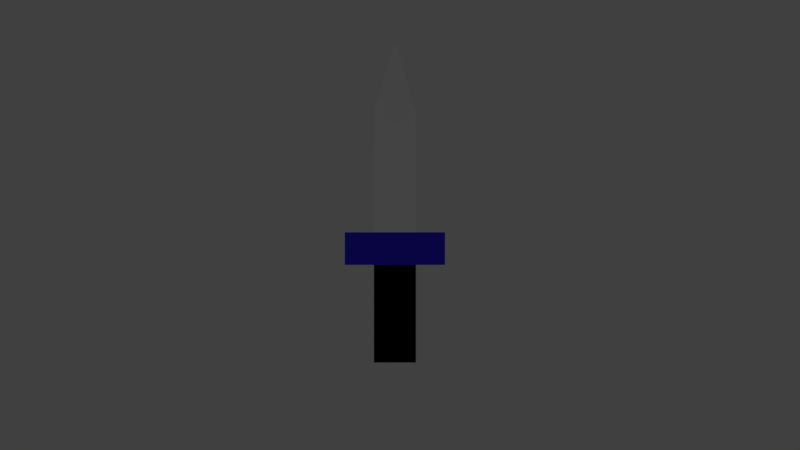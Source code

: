# Source: throwey_rigged.blend  (saved by Blender 2.78.0; exported with 4.5.12 LTS)
import bpy
from mathutils import Matrix  # noqa: F401  (used for matrix-valued properties, if any)

bpy.ops.wm.read_factory_settings(use_empty=True)
scene = bpy.context.scene
scene.name = 'Scene'

# ---- collections
col_collection_1 = bpy.data.collections.new('Collection 1'); scene.collection.children.link(col_collection_1)
col_collection_1.hide_render = True
col_collection_1.hide_viewport = True
col_collection_2 = bpy.data.collections.new('Collection 2'); scene.collection.children.link(col_collection_2)

# ---- materials (node trees are filled in below, after node groups)
mat_skin = bpy.data.materials.new('Skin')
mat_skin.alpha_threshold = 0.0
mat_skin.use_transparent_shadow = False
mat_skin.diffuse_color = (1.0, 1.0, 1.0, 1.0)
mat_skin.roughness = 0.5
mat_skin.specular_intensity = 0.0
mat_collar_trim = bpy.data.materials.new('Collar Trim')
mat_collar_trim.alpha_threshold = 0.0
mat_collar_trim.use_transparent_shadow = False
mat_collar_trim.diffuse_color = (0.0, 0.0, 0.0, 1.0)
mat_collar_trim.roughness = 0.5
mat_collar_trim.specular_intensity = 0.0
mat_shirt = bpy.data.materials.new('Shirt')
mat_shirt.alpha_threshold = 0.0
mat_shirt.use_transparent_shadow = False
mat_shirt.diffuse_color = (0.04956, 0.02633, 1.0, 1.0)
mat_shirt.roughness = 0.5
mat_shirt.specular_intensity = 0.0
mat_pants = bpy.data.materials.new('Pants')
mat_pants.alpha_threshold = 0.0
mat_pants.use_transparent_shadow = False
mat_pants.diffuse_color = (0.09119, 0.1022, 0.6619, 1.0)
mat_pants.roughness = 0.5
mat_pants.specular_intensity = 0.0

# ---- material node trees

# ---- world
world_world = bpy.data.worlds.new('World'); scene.world = world_world
world_world.color = (0.05088, 0.05088, 0.05088)
world_world.use_sun_shadow = False
world_world.sun_shadow_jitter_overblur = 0.0
world_world.cycles.sampling_method = 'MANUAL'

# ---- cameras
cam_camera = bpy.data.cameras.new('Camera')
cam_camera.clip_end = 100.0
cam_camera.lens = 35.0
cam_camera.sensor_width = 32.0
cam_camera.sensor_height = 18.0
cam_camera.ortho_scale = 7.314
cam_camera.dof.focus_distance = 0.0
cam_camera.dof.aperture_fstop = 128.0

# ---- lights
light_lamp = bpy.data.lights.new('Lamp', 'POINT')
light_lamp.transmission_factor = 0.0
light_lamp.cutoff_distance = 30.0
light_lamp.energy = 100.0
light_lamp.shadow_buffer_clip_start = 1.001
light_lamp.shadow_soft_size = 0.1
light_lamp.shadow_maximum_resolution = 0.006
light_lamp.use_absolute_resolution = True
light_point = bpy.data.lights.new('Point', 'AREA')
light_point.transmission_factor = 0.0
light_point.energy = 15.71
light_point.shadow_buffer_clip_start = 0.5
light_point.shadow_soft_size = 0.1
light_point.shadow_maximum_resolution = 0.006
light_point.use_absolute_resolution = True
light_point.size = 0.1
light_point.size_y = 0.1

# ---- meshes
me_plane = bpy.data.meshes.new('Plane')
me_plane.from_pydata([(-1.0, -1.0, 0.0), (-1.0, 1.0, 0.0), (-1.0, -0.4335, 0.0), (-2.029, -1.0, 0.0), (-1.777, -0.8352, 0.0), (-1.0, -1.932, 0.0), (-2.029, -1.932, 0.0), (-1.0, 0.7379, 0.0), (-1.579, 0.9173, 0.0), (-2.056, 0.7379, 0.0), (-1.333, 0.9586, 0.0), (-1.333, 0.7379, 0.0), (-2.056, -0.1585, 0.0), (-1.333, -0.1585, 0.0), (-0.3481, 1.0, 0.0), (-0.3481, -0.4335, 0.0), (-0.3481, -0.5994, 0.0), (-0.3481, 0.7379, 0.0), (-0.3481, 1.114, 0.0), (-1.027, 1.35, 0.0), (-1.027, 1.827, 0.0), (-0.399, 1.986, 0.0), (-1.0, -0.2933, 0.0), (-0.3481, -0.2933, 0.0), (-2.056, 0.03717, 0.0), (-1.333, 0.03717, 0.0), (-2.583, -0.1693, 0.0), (-2.583, -0.09209, 0.0), (-2.159, -0.02831, 0.0), (-2.159, -0.09304, 0.0), (-2.056, -0.3683, 0.0), (-1.333, -0.3683, 0.0), (-1.333, 0.08097, 0.0), (-2.056, 0.08097, 0.0), (-1.333, 0.1252, 0.0), (-2.056, 0.1252, 0.0), (-2.029, -1.825, 0.0), (-1.0, -1.825, 0.0), (-0.3481, 0.4069, 0.0), (-1.0, 0.4069, 0.0), (-1.0, 0.1021, 0.0), (-0.3481, 0.1021, 0.0), (1.0, -1.0, 0.0), (1.0, 1.0, 0.0), (1.0, -0.4335, 0.0), (0.0, -0.5994, 0.0), (0.0, 1.0, 0.0), (0.0, -0.4335, 0.0), (2.029, -1.0, 0.0), (1.777, -0.8352, 0.0), (1.0, -1.932, 0.0), (2.029, -1.932, 0.0), (1.0, 0.7379, 0.0), (0.0, 0.7379, 0.0), (1.579, 0.9173, 0.0), (2.056, 0.7379, 0.0), (1.333, 0.9586, 0.0), (1.333, 0.7379, 0.0), (2.056, -0.1585, 0.0), (1.333, -0.1585, 0.0), (0.3481, 1.0, 0.0), (0.3481, -0.4335, 0.0), (0.3481, -0.5994, 0.0), (0.3481, 0.7379, 0.0), (0.0, 1.114, 0.0), (0.3481, 1.114, 0.0), (0.0, 1.35, 0.0), (1.027, 1.35, 0.0), (0.0, 1.827, 0.0), (1.027, 1.827, 0.0), (0.0, 2.011, 0.0), (0.399, 1.986, 0.0), (1.0, -0.2933, 0.0), (0.0, -0.2933, 0.0), (0.3481, -0.2933, 0.0), (2.056, 0.03717, 0.0), (1.333, 0.03717, 0.0), (2.583, -0.1693, 0.0), (2.583, -0.09209, 0.0), (2.159, -0.02831, 0.0), (2.159, -0.09304, 0.0), (2.056, -0.3683, 0.0), (1.333, -0.3683, 0.0), (1.333, 0.08097, 0.0), (2.056, 0.08097, 0.0), (1.333, 0.1252, 0.0), (2.056, 0.1252, 0.0), (2.029, -1.825, 0.0), (1.0, -1.825, 0.0), (0.0, 0.4069, 0.0), (0.3481, 0.4069, 0.0), (1.0, 0.4069, 0.0), (1.0, 0.1021, 0.0), (0.0, 0.1021, 0.0), (0.3481, 0.1021, 0.0)], [], [(16, 45, 47, 15), (17, 53, 46, 14), (0, 2, 4, 3), (37, 36, 6, 5), (38, 89, 53, 17), (11, 10, 8, 9), (7, 1, 10, 11), (25, 24, 12, 13), (39, 38, 17, 7), (7, 17, 14, 1), (0, 16, 15, 2), (14, 46, 64, 18), (18, 64, 66, 19), (19, 66, 68, 20), (20, 68, 70, 21), (2, 15, 23, 22), (15, 47, 73, 23), (32, 33, 24, 25), (29, 28, 27, 26), (12, 24, 28, 29), (13, 12, 30, 31), (34, 35, 33, 32), (11, 9, 35, 34), (0, 3, 36, 37), (40, 41, 38, 39), (41, 93, 89, 38), (23, 73, 93, 41), (22, 23, 41, 40), (62, 61, 47, 45), (63, 60, 46, 53), (42, 48, 49, 44), (88, 50, 51, 87), (90, 63, 53, 89), (57, 55, 54, 56), (52, 57, 56, 43), (76, 59, 58, 75), (91, 52, 63, 90), (52, 43, 60, 63), (42, 44, 61, 62), (60, 65, 64, 46), (65, 67, 66, 64), (67, 69, 68, 66), (69, 71, 70, 68), (44, 72, 74, 61), (61, 74, 73, 47), (83, 76, 75, 84), (80, 77, 78, 79), (58, 80, 79, 75), (59, 82, 81, 58), (85, 83, 84, 86), (57, 85, 86, 55), (42, 88, 87, 48), (92, 91, 90, 94), (94, 90, 89, 93), (74, 94, 93, 73), (72, 92, 94, 74)])
me_plane.polygons.foreach_set('use_smooth', [True] * 56)
me_plane.polygons.foreach_set('material_index', [3, 2, 3, 0, 2, 2, 2, 0, 2, 2, 3, 1, 0, 0, 0, 1, 1, 1, 0, 0, 0, 2, 2, 3, 2, 2, 2, 2, 3, 2, 3, 0, 2, 2, 2, 0, 2, 2, 3, 1, 0, 0, 0, 1, 1, 1, 0, 0, 0, 2, 2, 3, 2, 2, 2, 2])
me_plane.materials.append(mat_skin)
me_plane.materials.append(mat_collar_trim)
me_plane.materials.append(mat_shirt)
me_plane.materials.append(mat_pants)
me_plane.use_remesh_preserve_volume = False
me_plane.use_remesh_preserve_attributes = False
me_plane.use_mirror_vertex_groups = False
me_plane.update()
me_plane_001 = bpy.data.meshes.new('Plane.001')
me_plane_001.from_pydata([(-0.6212, -1.0, 0.0), (0.6212, -1.0, 0.0), (-0.03189, 1.0, 0.0), (0.03189, 1.0, 0.0), (-0.6212, -4.559, 0.0), (0.6212, -4.559, 0.0), (-0.6212, -5.522, 0.0), (0.6212, -5.522, 0.0), (-1.483, -4.559, 0.0), (1.483, -4.559, 0.0), (-1.483, -5.522, 0.0), (1.483, -5.522, 0.0), (-0.6212, -8.41, 0.0), (0.6212, -8.41, 0.0)], [], [(0, 1, 3, 2), (1, 0, 4, 5), (5, 4, 6, 7), (6, 4, 8, 10), (5, 7, 11, 9), (7, 6, 12, 13)])
me_plane_001.polygons.foreach_set('material_index', [1, 1, 2, 2, 2, 0])
me_plane_001.materials.append(mat_collar_trim)
me_plane_001.materials.append(mat_skin)
me_plane_001.materials.append(mat_shirt)
me_plane_001.use_remesh_preserve_volume = False
me_plane_001.use_remesh_preserve_attributes = False
me_plane_001.use_mirror_vertex_groups = False
me_plane_001.update()
arm_armature = bpy.data.armatures.new('Armature')  # bones are not reproduced

# ---- objects
ob_armature = bpy.data.objects.new('Armature', arm_armature)
ob_plane = bpy.data.objects.new('Plane', me_plane)
ob_lamp = bpy.data.objects.new('Lamp', light_lamp)
ob_camera = bpy.data.objects.new('Camera', cam_camera)
ob_point = bpy.data.objects.new('Point', light_point)
ob_plane_001 = bpy.data.objects.new('Plane.001', me_plane_001)

# ---- transforms, parenting, visibility, modifiers, constraints
ob_armature.location = (0.0, 0.0, 0.0)
ob_armature.rotation_euler = (-1.571, -0.0, 0.0)
ob_armature.lineart.crease_threshold = 0.0
ob_plane.parent = ob_armature
ob_plane.matrix_parent_inverse = Matrix(((1.0, 0.0, 0.0, 0.0), (0.0, -4.371e-08, -1.0, 0.0), (0.0, 1.0, -4.371e-08, 0.0), (0.0, 0.0, 0.0, 1.0)))
ob_plane.location = (0.0, 0.0, 0.0)
ob_plane.scale = (0.6563, 2.592, 1.0)
ob_plane.lineart.crease_threshold = 0.0
_vg = ob_plane.vertex_groups.new(name='Bone')
for _i, _w in zip([2, 15, 16, 22, 23, 38, 39, 40, 41, 44, 45, 47, 61, 62, 72, 73, 74, 90, 91, 92, 93, 94], [0.04007, 0.2102, 0.1184, 0.5911, 0.8347, 0.0568, 0.102, 0.6475, 0.8731, 0.04782, 0.1928, 0.3919, 0.2102, 0.1169, 0.5745, 1.0, 0.8301, 0.05518, 0.09627, 0.6274, 1.0, 0.8679]): _vg.add([_i], _w, 'REPLACE')
_vg = ob_plane.vertex_groups.new(name='Bone.001')
_vg = ob_plane.vertex_groups.new(name='Bone.002')
for _i, _w in zip([1, 7, 10, 11, 14, 17, 38, 39, 40, 41, 43, 52, 53, 54, 56, 57, 60, 63, 89, 90, 91, 92, 94], [0.0653, 0.279, 0.04404, 0.03888, 0.06473, 0.7852, 0.8564, 0.5917, 0.09548, 0.05404, 0.06925, 0.2771, 1.0, 0.01666, 0.05712, 0.03585, 0.06596, 0.7846, 1.0, 0.8514, 0.5721, 0.0904, 0.05258]): _vg.add([_i], _w, 'REPLACE')
_vg = ob_plane.vertex_groups.new(name='Bone.003')
_vg = ob_plane.vertex_groups.new(name='Bone.004')
for _i, _w in zip([1, 7, 8, 10, 11, 14, 17, 39], [0.2903, 0.2955, 0.06276, 0.1344, 0.04564, 0.08627, 0.06876, 0.04162]): _vg.add([_i], _w, 'REPLACE')
_vg = ob_plane.vertex_groups.new(name='Bone.008')
for _i, _w in zip([1, 7, 8, 9, 10, 11, 14, 17, 34, 35, 39, 40], [0.1543, 0.2035, 0.6501, 0.8733, 0.2027, 0.868, 0.09474, 0.08047, 0.05257, 0.05673, 0.05608, 0.0]): _vg.add([_i], _w, 'REPLACE')
_vg = ob_plane.vertex_groups.new(name='Bone.009')
for _i, _w in zip([7, 9, 11, 12, 13, 22, 24, 25, 28, 29, 32, 33, 34, 35, 38, 39, 40, 41], [0.001388, 0.07803, 0.01246, 0.009822, 0.05792, 0.0002729, 0.2666, 0.3301, 0.08151, 0.00097, 0.6968, 0.6468, 0.8979, 0.8894, 0.0501, 0.0, 0.0, 0.0504]): _vg.add([_i], _w, 'REPLACE')
_vg = ob_plane.vertex_groups.new(name='Bone.018')
for _i, _w in zip([12, 13, 15, 22, 23, 24, 25, 27, 28, 29, 30, 31, 32, 33, 34, 40, 41], [0.6582, 0.8493, 0.0, 0.0, 0.03461, 0.1358, 0.5084, 0.001292, 0.0848, 0.1873, 0.9266, 0.9445, 0.1965, 0.08822, 0.0009745, 0.0, 0.0]): _vg.add([_i], _w, 'REPLACE')
_vg = ob_plane.vertex_groups.new(name='Bone.021')
for _i, _w in zip([12, 13, 24, 25, 26, 27, 28, 29, 30, 31, 32, 33, 35], [0.3112, 0.09157, 0.5919, 0.1549, 0.9742, 0.9687, 0.8319, 0.7866, 0.06296, 0.03285, 0.09288, 0.2509, 0.01728]): _vg.add([_i], _w, 'REPLACE')
_vg = ob_plane.vertex_groups.new(name='Bone.005')
for _i, _w in zip([43, 52, 54, 55, 56, 57, 60, 63, 91], [0.4056, 0.3256, 0.2087, 0.0104, 0.404, 0.0544, 0.1215, 0.07705, 0.04777]): _vg.add([_i], _w, 'REPLACE')
_vg = ob_plane.vertex_groups.new(name='Bone.010')
for _i, _w in zip([43, 46, 52, 54, 55, 56, 57, 60, 63, 65, 76, 83, 85, 86, 90, 91, 92], [0.0, 0.0, 0.1099, 0.2768, 0.8603, 0.1545, 0.8629, 0.0, 0.0, 0.0, 0.0, 0.0, 0.02689, 0.06358, 0.06146, 0.0, 0.0]): _vg.add([_i], _w, 'REPLACE')
_vg = ob_plane.vertex_groups.new(name='Bone.011')
for _i, _w in zip([52, 55, 57, 58, 59, 63, 72, 75, 76, 79, 80, 83, 84, 85, 86, 90, 91, 92, 94], [0.0, 0.08045, 0.00931, 0.04618, 0.09367, 0.0, 0.0, 0.3461, 0.7576, 0.1123, 0.0143, 0.8852, 0.6781, 0.9402, 0.8846, 0.0, 0.0, 0.0, 0.0]): _vg.add([_i], _w, 'REPLACE')
_vg = ob_plane.vertex_groups.new(name='Bone.017')
for _i, _w in zip([44, 58, 59, 61, 72, 74, 75, 76, 79, 80, 81, 82, 83, 84], [0.0, 0.5954, 0.8381, 0.0, 0.0, 0.04612, 0.06519, 0.1319, 0.05778, 0.1439, 0.9025, 0.9549, 0.03564, 0.024]): _vg.add([_i], _w, 'REPLACE')
_vg = ob_plane.vertex_groups.new(name='Bone.019')
for _i, _w in zip([58, 59, 72, 74, 75, 76, 77, 78, 79, 80, 81, 82, 83, 84, 86, 92], [0.356, 0.06778, 0.0, 0.0, 0.5824, 0.1061, 0.9855, 0.967, 0.8279, 0.8234, 0.08043, 0.01001, 0.06325, 0.2688, 0.03264, 0.0]): _vg.add([_i], _w, 'REPLACE')
_vg = ob_plane.vertex_groups.new(name='Bone.020')
for _i, _w in zip([1, 8, 10, 14, 17, 18, 43, 46, 52, 54, 56, 60, 63, 65], [0.2707, 0.04243, 0.1055, 0.6407, 0.03783, 0.09521, 0.2802, 1.0, 0.00343, 0.065, 0.1283, 0.6436, 0.03913, 0.09564]): _vg.add([_i], _w, 'REPLACE')
_vg = ob_plane.vertex_groups.new(name='Bone.012')
for _i, _w in zip([1, 14, 18, 19, 20, 21, 43, 60, 64, 65, 66, 67, 68, 69, 70, 71], [0.04423, 0.1116, 0.868, 0.9838, 0.9973, 0.999, 0.04944, 0.1136, 1.0, 0.8678, 1.0, 0.9836, 1.0, 0.9972, 0.9997, 0.999]): _vg.add([_i], _w, 'REPLACE')
_vg = ob_plane.vertex_groups.new(name='Bone.013')
for _i, _w in zip([0, 2, 3, 4, 13, 15, 16, 22, 23, 31, 37, 40, 45, 47, 61, 62, 73, 74], [0.7714, 0.2571, 0.2451, 0.8931, 0.0, 0.0, 0.6676, 0.0, 0.0, 0.0, 0.008611, 0.003259, 0.0, 0.0, 0.0, 0.0, 0.0, 0.0]): _vg.add([_i], _w, 'REPLACE')
_vg = ob_plane.vertex_groups.new(name='Bone.015')
for _i, _w in zip([0, 3, 4, 5, 6, 16, 36, 37, 45], [0.1793, 0.7399, 0.07305, 0.9835, 0.9862, 0.07511, 0.9854, 0.9688, 0.01258]): _vg.add([_i], _w, 'REPLACE')
_vg = ob_plane.vertex_groups.new(name='Bone.014')
for _i, _w in zip([0, 15, 16, 42, 44, 45, 47, 48, 49, 59, 61, 62, 72, 73, 74, 82, 88, 92], [0.01042, 0.02211, 0.04091, 0.8175, 0.2016, 0.2671, 0.0155, 0.2916, 0.8961, 0.0, 0.03351, 0.6991, 0.0, 0.0, 0.0, 0.0, 0.02171, 0.000488]): _vg.add([_i], _w, 'REPLACE')
_vg = ob_plane.vertex_groups.new(name='Bone.016')
for _i, _w in zip([42, 45, 48, 49, 50, 51, 62, 87, 88], [0.1434, 0.0001936, 0.6946, 0.068, 0.9847, 0.9878, 0.05995, 0.9807, 0.9624]): _vg.add([_i], _w, 'REPLACE')
_m = ob_plane.modifiers.new('Subsurf', 'SUBSURF')
_m.uv_smooth = 'PRESERVE_CORNERS'
_m.quality = 2
_m.levels = 2
_m.show_only_control_edges = False
_m = ob_plane.modifiers.new('Armature', 'ARMATURE')
_m.object = ob_armature
ob_lamp.location = (4.076, 1.005, 5.904)
ob_lamp.rotation_euler = (0.6503, 0.05522, 1.866)
ob_lamp.lock_rotations_4d = False
ob_lamp.empty_display_type = 'ARROWS'
ob_lamp.color = (0.0, 0.0, 0.0, 0.0)
ob_lamp.lineart.crease_threshold = 0.0
ob_camera.location = (0.1507, 0.1503, 25.88)
ob_camera.lock_rotations_4d = False
ob_camera.empty_display_type = 'ARROWS'
ob_camera.color = (0.0, 0.0, 0.0, 0.0)
ob_camera.display_type = 'WIRE'
ob_camera.lineart.crease_threshold = 0.0
ob_point.location = (0.0, 0.0, 18.5)
ob_point.lineart.crease_threshold = 0.0
ob_plane_001.location = (0.0, 4.493, 0.0)
ob_plane_001.lineart.crease_threshold = 0.0

# ---- collection membership
col_collection_1.objects.link(ob_armature)
col_collection_1.objects.link(ob_plane)
col_collection_1.objects.link(ob_lamp)
col_collection_1.objects.link(ob_camera)
col_collection_2.objects.link(ob_point)
col_collection_2.objects.link(ob_plane_001)

# ---- scene / render settings (as saved in the file)
scene.camera = ob_camera
scene.frame_start = 8; scene.frame_end = 15; scene.frame_set(15)
scene.render.engine = 'BLENDER_EEVEE_NEXT'
scene.render.fps = 60
scene.render.dither_intensity = 0.0
scene.cycles.use_denoising = False
scene.cycles.samples = 128
scene.cycles.sampling_pattern = 'TABULATED_SOBOL'
scene.cycles.light_sampling_threshold = 0.0
scene.cycles.use_adaptive_sampling = False
scene.cycles.use_light_tree = False
scene.cycles.blur_glossy = 0.0
scene.cycles.sample_clamp_indirect = 0.0
scene.view_settings.view_transform = 'Standard'
bpy.context.view_layer.update()
